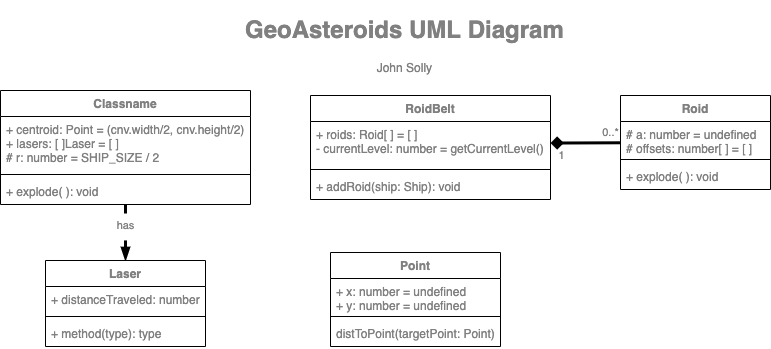

The diagram above was exported from draw.io. Its source (the exported page's mxGraphModel, read from the mxfile embedded in the PNG):
<mxGraphModel dx="914" dy="836" grid="1" gridSize="10" guides="1" tooltips="1" connect="1" arrows="1" fold="1" page="1" pageScale="1" pageWidth="850" pageHeight="1100" math="0" shadow="0">
  <root>
    <mxCell id="0" />
    <mxCell id="1" parent="0" />
    <mxCell id="27" style="edgeStyle=none;jumpSize=8;html=1;entryX=0.5;entryY=0;entryDx=0;entryDy=0;endArrow=blockThin;endFill=1;strokeWidth=3;dashed=1;fontColor=#808080;" parent="1" source="gIzFHAAO_UxJahn2Rvxq-5" target="19" edge="1">
      <mxGeometry relative="1" as="geometry" />
    </mxCell>
    <mxCell id="28" value="has" style="edgeLabel;html=1;align=center;verticalAlign=middle;resizable=0;points=[];fontColor=#808080;" parent="27" vertex="1" connectable="0">
      <mxGeometry x="-0.2755" y="-1" relative="1" as="geometry">
        <mxPoint as="offset" />
      </mxGeometry>
    </mxCell>
    <mxCell id="gIzFHAAO_UxJahn2Rvxq-5" value="Classname" style="swimlane;fontStyle=1;align=center;verticalAlign=top;childLayout=stackLayout;horizontal=1;startSize=26;horizontalStack=0;resizeParent=1;resizeParentMax=0;resizeLast=0;collapsible=1;marginBottom=0;fontColor=#808080;" parent="1" vertex="1">
      <mxGeometry x="60" y="90" width="250" height="114" as="geometry" />
    </mxCell>
    <mxCell id="gIzFHAAO_UxJahn2Rvxq-6" value="+ centroid: Point = (cnv.width/2, cnv.height/2)&#10;+ lasers: [ ]Laser = [ ]&#10;# r: number = SHIP_SIZE / 2 " style="text;strokeColor=none;fillColor=none;align=left;verticalAlign=top;spacingLeft=4;spacingRight=4;overflow=hidden;rotatable=0;points=[[0,0.5],[1,0.5]];portConstraint=eastwest;fontColor=#808080;" parent="gIzFHAAO_UxJahn2Rvxq-5" vertex="1">
      <mxGeometry y="26" width="250" height="54" as="geometry" />
    </mxCell>
    <mxCell id="gIzFHAAO_UxJahn2Rvxq-7" value="" style="line;strokeWidth=1;fillColor=none;align=left;verticalAlign=middle;spacingTop=-1;spacingLeft=3;spacingRight=3;rotatable=0;labelPosition=right;points=[];portConstraint=eastwest;strokeColor=inherit;fontColor=#808080;" parent="gIzFHAAO_UxJahn2Rvxq-5" vertex="1">
      <mxGeometry y="80" width="250" height="8" as="geometry" />
    </mxCell>
    <mxCell id="gIzFHAAO_UxJahn2Rvxq-8" value="+ explode( ): void" style="text;strokeColor=none;fillColor=none;align=left;verticalAlign=top;spacingLeft=4;spacingRight=4;overflow=hidden;rotatable=0;points=[[0,0.5],[1,0.5]];portConstraint=eastwest;fontColor=#808080;" parent="gIzFHAAO_UxJahn2Rvxq-5" vertex="1">
      <mxGeometry y="88" width="250" height="26" as="geometry" />
    </mxCell>
    <mxCell id="14" style="edgeStyle=none;html=1;endArrow=diamond;endFill=1;jumpSize=8;strokeWidth=3;fontColor=#808080;" parent="1" source="2" target="7" edge="1">
      <mxGeometry relative="1" as="geometry" />
    </mxCell>
    <mxCell id="16" value="0..*" style="edgeLabel;html=1;align=center;verticalAlign=middle;resizable=0;points=[];fontColor=#808080;" parent="14" vertex="1" connectable="0">
      <mxGeometry x="-0.7001" y="-1" relative="1" as="geometry">
        <mxPoint y="-10" as="offset" />
      </mxGeometry>
    </mxCell>
    <mxCell id="17" value="1" style="edgeLabel;html=1;align=center;verticalAlign=middle;resizable=0;points=[];fontColor=#808080;" parent="14" vertex="1" connectable="0">
      <mxGeometry x="0.7285" relative="1" as="geometry">
        <mxPoint y="12" as="offset" />
      </mxGeometry>
    </mxCell>
    <mxCell id="2" value="Roid" style="swimlane;fontStyle=1;align=center;verticalAlign=top;childLayout=stackLayout;horizontal=1;startSize=26;horizontalStack=0;resizeParent=1;resizeParentMax=0;resizeLast=0;collapsible=1;marginBottom=0;fontColor=#808080;" parent="1" vertex="1">
      <mxGeometry x="680" y="95" width="150" height="94" as="geometry" />
    </mxCell>
    <mxCell id="3" value="# a: number = undefined&#10;# offsets: number[ ] = [ ]" style="text;strokeColor=none;fillColor=none;align=left;verticalAlign=top;spacingLeft=4;spacingRight=4;overflow=hidden;rotatable=0;points=[[0,0.5],[1,0.5]];portConstraint=eastwest;fontColor=#808080;" parent="2" vertex="1">
      <mxGeometry y="26" width="150" height="34" as="geometry" />
    </mxCell>
    <mxCell id="4" value="" style="line;strokeWidth=1;fillColor=none;align=left;verticalAlign=middle;spacingTop=-1;spacingLeft=3;spacingRight=3;rotatable=0;labelPosition=right;points=[];portConstraint=eastwest;strokeColor=inherit;fontColor=#808080;" parent="2" vertex="1">
      <mxGeometry y="60" width="150" height="8" as="geometry" />
    </mxCell>
    <mxCell id="5" value="+ explode( ): void" style="text;strokeColor=none;fillColor=none;align=left;verticalAlign=top;spacingLeft=4;spacingRight=4;overflow=hidden;rotatable=0;points=[[0,0.5],[1,0.5]];portConstraint=eastwest;fontColor=#808080;" parent="2" vertex="1">
      <mxGeometry y="68" width="150" height="26" as="geometry" />
    </mxCell>
    <mxCell id="6" value="RoidBelt" style="swimlane;fontStyle=1;align=center;verticalAlign=top;childLayout=stackLayout;horizontal=1;startSize=26;horizontalStack=0;resizeParent=1;resizeParentMax=0;resizeLast=0;collapsible=1;marginBottom=0;fontColor=#808080;" parent="1" vertex="1">
      <mxGeometry x="370" y="95" width="240" height="104" as="geometry" />
    </mxCell>
    <mxCell id="7" value="+ roids: Roid[ ] = [ ]&#10;- currentLevel: number = getCurrentLevel()" style="text;strokeColor=none;fillColor=none;align=left;verticalAlign=top;spacingLeft=4;spacingRight=4;overflow=hidden;rotatable=0;points=[[0,0.5],[1,0.5]];portConstraint=eastwest;fontColor=#808080;" parent="6" vertex="1">
      <mxGeometry y="26" width="240" height="44" as="geometry" />
    </mxCell>
    <mxCell id="8" value="" style="line;strokeWidth=1;fillColor=none;align=left;verticalAlign=middle;spacingTop=-1;spacingLeft=3;spacingRight=3;rotatable=0;labelPosition=right;points=[];portConstraint=eastwest;strokeColor=inherit;fontColor=#808080;" parent="6" vertex="1">
      <mxGeometry y="70" width="240" height="8" as="geometry" />
    </mxCell>
    <mxCell id="9" value="+ addRoid(ship: Ship): void" style="text;strokeColor=none;fillColor=none;align=left;verticalAlign=top;spacingLeft=4;spacingRight=4;overflow=hidden;rotatable=0;points=[[0,0.5],[1,0.5]];portConstraint=eastwest;fontColor=#808080;" parent="6" vertex="1">
      <mxGeometry y="78" width="240" height="26" as="geometry" />
    </mxCell>
    <mxCell id="19" value="Laser" style="swimlane;fontStyle=1;align=center;verticalAlign=top;childLayout=stackLayout;horizontal=1;startSize=26;horizontalStack=0;resizeParent=1;resizeParentMax=0;resizeLast=0;collapsible=1;marginBottom=0;fontColor=#808080;" parent="1" vertex="1">
      <mxGeometry x="105" y="260" width="160" height="86" as="geometry" />
    </mxCell>
    <mxCell id="20" value="+ distanceTraveled: number" style="text;strokeColor=none;fillColor=none;align=left;verticalAlign=top;spacingLeft=4;spacingRight=4;overflow=hidden;rotatable=0;points=[[0,0.5],[1,0.5]];portConstraint=eastwest;fontColor=#808080;" parent="19" vertex="1">
      <mxGeometry y="26" width="160" height="26" as="geometry" />
    </mxCell>
    <mxCell id="21" value="" style="line;strokeWidth=1;fillColor=none;align=left;verticalAlign=middle;spacingTop=-1;spacingLeft=3;spacingRight=3;rotatable=0;labelPosition=right;points=[];portConstraint=eastwest;fontColor=#808080;" parent="19" vertex="1">
      <mxGeometry y="52" width="160" height="8" as="geometry" />
    </mxCell>
    <mxCell id="22" value="+ method(type): type" style="text;strokeColor=none;fillColor=none;align=left;verticalAlign=top;spacingLeft=4;spacingRight=4;overflow=hidden;rotatable=0;points=[[0,0.5],[1,0.5]];portConstraint=eastwest;fontColor=#808080;" parent="19" vertex="1">
      <mxGeometry y="60" width="160" height="26" as="geometry" />
    </mxCell>
    <mxCell id="23" value="Point" style="swimlane;fontStyle=1;align=center;verticalAlign=top;childLayout=stackLayout;horizontal=1;startSize=26;horizontalStack=0;resizeParent=1;resizeParentMax=0;resizeLast=0;collapsible=1;marginBottom=0;fontColor=#808080;" parent="1" vertex="1">
      <mxGeometry x="390" y="252" width="170" height="94" as="geometry" />
    </mxCell>
    <mxCell id="24" value="+ x: number = undefined&#10;+ y: number = undefined" style="text;strokeColor=none;fillColor=none;align=left;verticalAlign=top;spacingLeft=4;spacingRight=4;overflow=hidden;rotatable=0;points=[[0,0.5],[1,0.5]];portConstraint=eastwest;fontColor=#808080;" parent="23" vertex="1">
      <mxGeometry y="26" width="170" height="34" as="geometry" />
    </mxCell>
    <mxCell id="25" value="" style="line;strokeWidth=1;fillColor=none;align=left;verticalAlign=middle;spacingTop=-1;spacingLeft=3;spacingRight=3;rotatable=0;labelPosition=right;points=[];portConstraint=eastwest;fontColor=#808080;" parent="23" vertex="1">
      <mxGeometry y="60" width="170" height="8" as="geometry" />
    </mxCell>
    <mxCell id="26" value="distToPoint(targetPoint: Point) number" style="text;strokeColor=none;fillColor=none;align=left;verticalAlign=top;spacingLeft=4;spacingRight=4;overflow=hidden;rotatable=0;points=[[0,0.5],[1,0.5]];portConstraint=eastwest;fontColor=#808080;" parent="23" vertex="1">
      <mxGeometry y="68" width="170" height="26" as="geometry" />
    </mxCell>
    <mxCell id="29" value="&lt;h1&gt;GeoAsteroids UML Diagram&lt;/h1&gt;&lt;p style=&quot;text-align: center&quot;&gt;John Solly&lt;/p&gt;" style="text;html=1;strokeColor=none;fillColor=none;spacing=5;spacingTop=-20;whiteSpace=wrap;overflow=hidden;rounded=0;fontColor=#808080;" parent="1" vertex="1">
      <mxGeometry x="300" y="10" width="350" height="70" as="geometry" />
    </mxCell>
  </root>
</mxGraphModel>